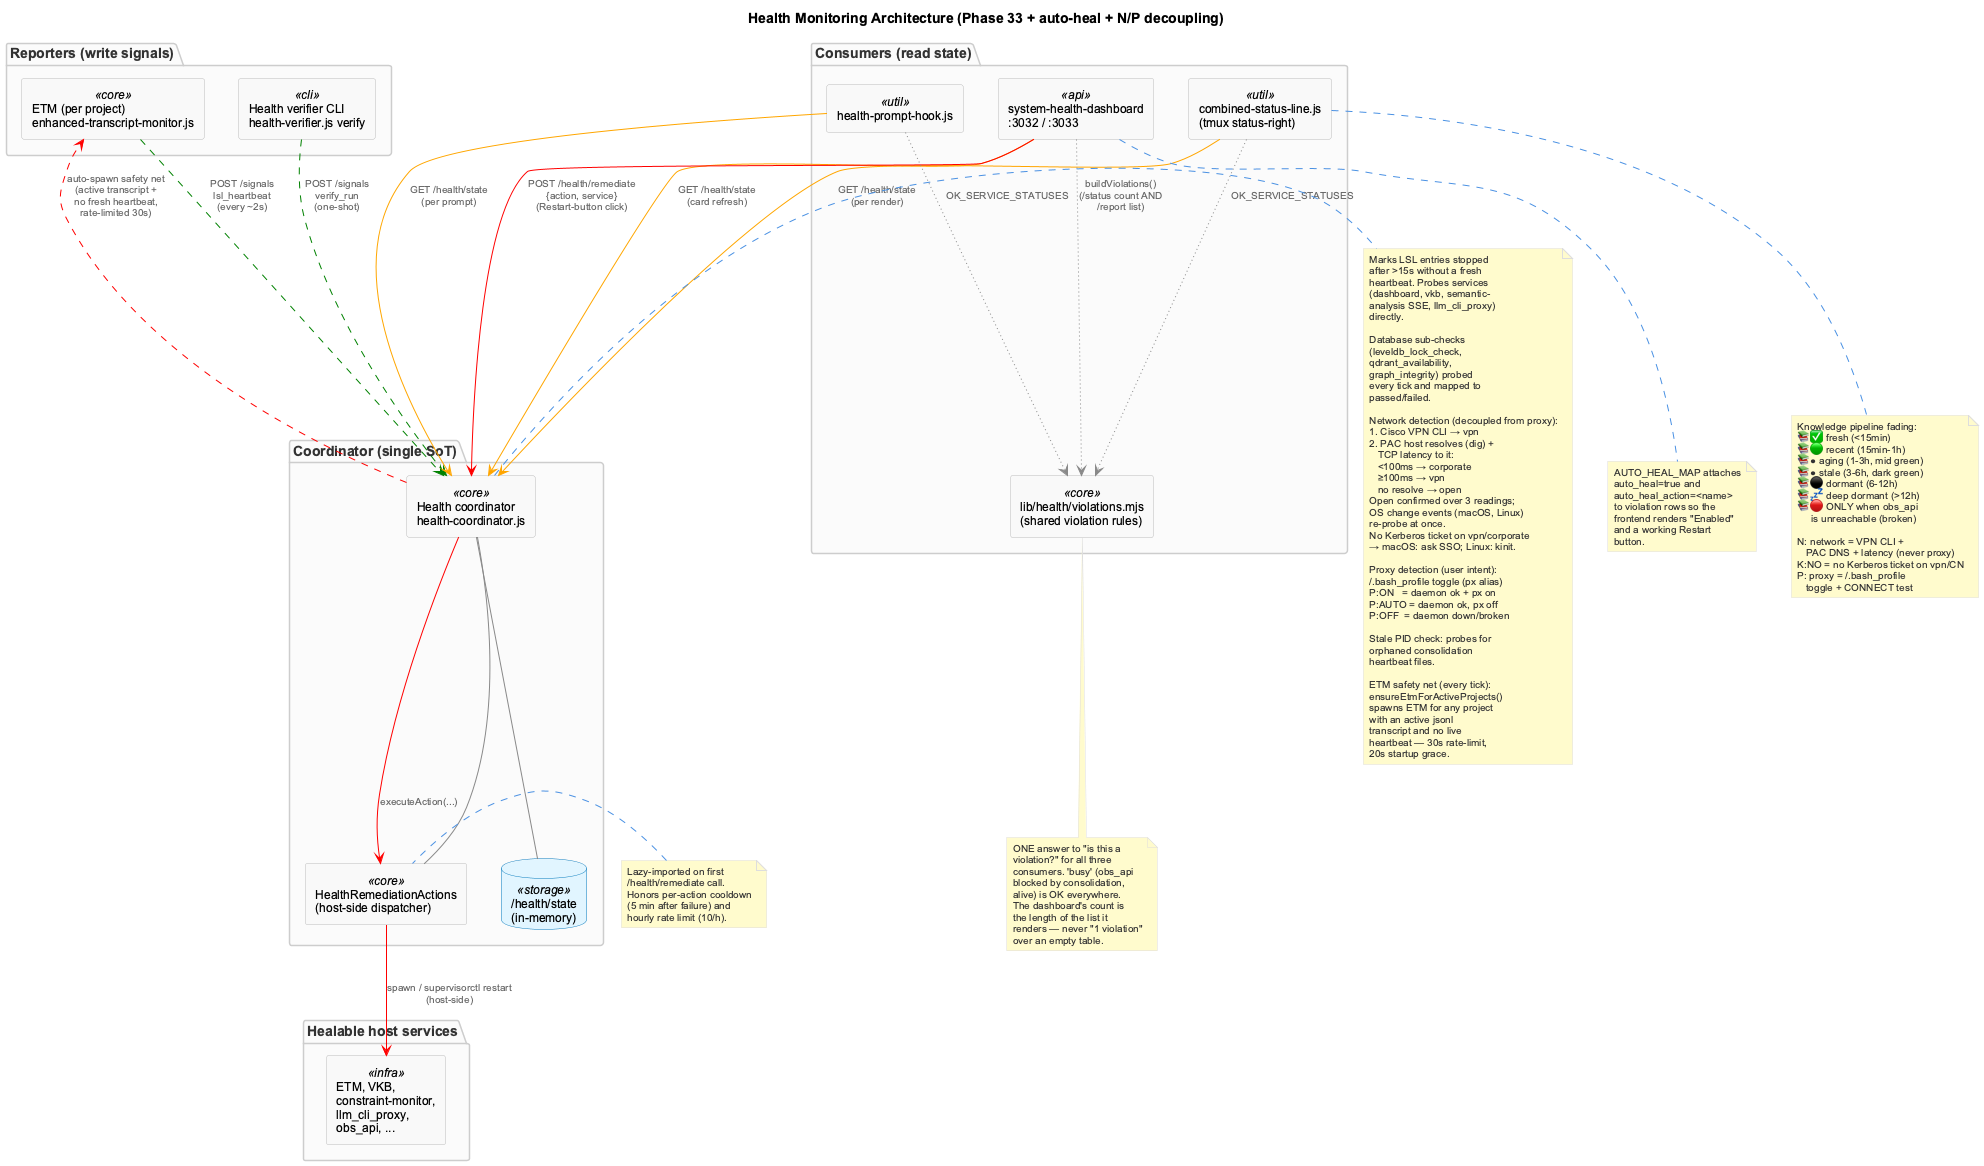

The diagram above was rendered by PlantUML. Its source (embedded in the PNG):
@startuml health-coordinator-architecture
!include _standard-style.puml

title Health Monitoring Architecture (Phase 33 + auto-heal + N/P decoupling)

top to bottom direction

package "Reporters (write signals)" {
  rectangle "ETM (per project)\nenhanced-transcript-monitor.js" as ETM <<core>>
  rectangle "Health verifier CLI\nhealth-verifier.js verify" as VERIFIER <<cli>>
}

package "Coordinator (single SoT)" {
  rectangle "Health coordinator\nhealth-coordinator.js" as COORD <<core>>
  database "/health/state\n(in-memory)" as STATE <<storage>>
  rectangle "HealthRemediationActions\n(host-side dispatcher)" as REMEDIATE <<core>>
  COORD -[#888]- STATE
  COORD -[#888]- REMEDIATE
}

package "Consumers (read state)" {
  rectangle "combined-status-line.js\n(tmux status-right)" as STATUSLINE <<util>>
  rectangle "system-health-dashboard\n:3032 / :3033" as DASHBOARD <<api>>
  rectangle "health-prompt-hook.js" as HOOK <<util>>
  rectangle "lib/health/violations.mjs\n(shared violation rules)" as RULES <<core>>
}

package "Healable host services" {
  rectangle "ETM, VKB,\nconstraint-monitor,\nllm_cli_proxy,\nobs_api, ..." as TARGETS <<infra>>
}

ETM -[#green,dashed]-> COORD : POST /signals\nlsl_heartbeat\n(every ~2s)
VERIFIER -[#green,dashed]-> COORD : POST /signals\nverify_run\n(one-shot)

STATUSLINE -[#orange]-> COORD : GET /health/state\n(per render)
DASHBOARD  -[#orange]-> COORD : GET /health/state\n(card refresh)
HOOK       -[#orange]-> COORD : GET /health/state\n(per prompt)

STATUSLINE -[#888,dotted]-> RULES : OK_SERVICE_STATUSES
DASHBOARD  -[#888,dotted]-> RULES : buildViolations()\n(/status count AND\n/report list)
HOOK       -[#888,dotted]-> RULES : OK_SERVICE_STATUSES

DASHBOARD -[#red]-> COORD : POST /health/remediate\n{action, service}\n(Restart-button click)
COORD -[#red]-> REMEDIATE : executeAction(...)
REMEDIATE -[#red]-> TARGETS : spawn / supervisorctl restart\n(host-side)
COORD -[#red,dashed]-> ETM : auto-spawn safety net\n(active transcript +\nno fresh heartbeat,\nrate-limited 30s)

note right of COORD
  Marks LSL entries stopped
  after >15s without a fresh
  heartbeat. Probes services
  (dashboard, vkb, semantic-
  analysis SSE, llm_cli_proxy)
  directly.

  Database sub-checks
  (leveldb_lock_check,
  qdrant_availability,
  graph_integrity) probed
  every tick and mapped to
  passed/failed.

  Network detection (decoupled from proxy):
  1. Cisco VPN CLI → vpn
  2. PAC host resolves (dig) +
     TCP latency to it:
     <100ms → corporate
     ≥100ms → vpn
     no resolve → open
  Open confirmed over 3 readings;
  OS change events (macOS, Linux)
  re-probe at once.
  No Kerberos ticket on vpn/corporate
  → macOS: ask SSO; Linux: kinit.

  Proxy detection (user intent):
  ~/.bash_profile toggle (px alias)
  P:ON   = daemon ok + px on
  P:AUTO = daemon ok, px off
  P:OFF  = daemon down/broken

  Stale PID check: probes for
  orphaned consolidation
  heartbeat files.

  ETM safety net (every tick):
  ensureEtmForActiveProjects()
  spawns ETM for any project
  with an active jsonl
  transcript and no live
  heartbeat — 30s rate-limit,
  20s startup grace.
end note

note left of REMEDIATE
  Lazy-imported on first
  /health/remediate call.
  Honors per-action cooldown
  (5 min after failure) and
  hourly rate limit (10/h).
end note

note bottom of RULES
  ONE answer to "is this a
  violation?" for all three
  consumers. 'busy' (obs_api
  blocked by consolidation,
  alive) is OK everywhere.
  The dashboard's count is
  the length of the list it
  renders — never "1 violation"
  over an empty table.
end note

note bottom of DASHBOARD
  AUTO_HEAL_MAP attaches
  auto_heal=true and
  auto_heal_action=<name>
  to violation rows so the
  frontend renders "Enabled"
  and a working Restart
  button.
end note

note bottom of STATUSLINE
  Knowledge pipeline fading:
  📚✅ fresh (<15min)
  📚🟢 recent (15min-1h)
  📚● aging (1-3h, mid green)
  📚● stale (3-6h, dark green)
  📚⚫ dormant (6-12h)
  📚💤 deep dormant (>12h)
  📚🔴 ONLY when obs_api
       is unreachable (broken)

  N: network = VPN CLI +
     PAC DNS + latency (never proxy)
  K:NO = no Kerberos ticket on vpn/CN
  P: proxy = ~/.bash_profile
     toggle + CONNECT test
end note

@enduml